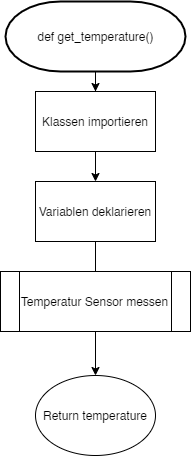

The diagram above was exported from draw.io. Its source (the exported page's mxGraphModel, read from the mxfile embedded in the PNG):
<mxGraphModel dx="1466" dy="2491" grid="1" gridSize="10" guides="1" tooltips="1" connect="1" arrows="1" fold="1" page="1" pageScale="1" pageWidth="1169" pageHeight="827" background="#ffffff" math="0" shadow="0">
  <root>
    <mxCell id="0" />
    <mxCell id="1" parent="0" />
    <mxCell id="45" value="" style="edgeStyle=elbowEdgeStyle;elbow=horizontal;exitX=1;exitY=0.5;exitPerimeter=0;entryX=0.905;entryY=0.5;entryPerimeter=0;fontStyle=1;strokeColor=#003366;strokeWidth=1;html=1;" parent="1" target="34" edge="1">
      <mxGeometry width="100" height="100" as="geometry">
        <mxPoint x="380.5" y="1119.25" as="sourcePoint" />
        <mxPoint x="100" as="targetPoint" />
        <Array as="points">
          <mxPoint x="950" y="1320" />
        </Array>
      </mxGeometry>
    </mxCell>
    <mxCell id="EA7qH0lpIDVmVUFuew3k-89" value="" style="edgeStyle=orthogonalEdgeStyle;rounded=0;orthogonalLoop=1;jettySize=auto;html=1;" edge="1" parent="1" source="EA7qH0lpIDVmVUFuew3k-77" target="EA7qH0lpIDVmVUFuew3k-78">
      <mxGeometry relative="1" as="geometry" />
    </mxCell>
    <mxCell id="EA7qH0lpIDVmVUFuew3k-77" value="def get_temperature()" style="shape=mxgraph.flowchart.terminator;strokeWidth=2;gradientColor=none;gradientDirection=north;fontStyle=0;html=1;" vertex="1" parent="1">
      <mxGeometry x="55" y="-800" width="180" height="70" as="geometry" />
    </mxCell>
    <mxCell id="EA7qH0lpIDVmVUFuew3k-84" value="" style="edgeStyle=orthogonalEdgeStyle;rounded=0;orthogonalLoop=1;jettySize=auto;html=1;" edge="1" parent="1" source="EA7qH0lpIDVmVUFuew3k-78" target="EA7qH0lpIDVmVUFuew3k-83">
      <mxGeometry relative="1" as="geometry" />
    </mxCell>
    <mxCell id="EA7qH0lpIDVmVUFuew3k-78" value="Klassen importieren" style="rounded=0;whiteSpace=wrap;html=1;" vertex="1" parent="1">
      <mxGeometry x="85" y="-710" width="120" height="60" as="geometry" />
    </mxCell>
    <mxCell id="EA7qH0lpIDVmVUFuew3k-93" value="" style="edgeStyle=orthogonalEdgeStyle;rounded=0;orthogonalLoop=1;jettySize=auto;html=1;" edge="1" parent="1" source="EA7qH0lpIDVmVUFuew3k-83">
      <mxGeometry relative="1" as="geometry">
        <mxPoint x="145" y="-490" as="targetPoint" />
      </mxGeometry>
    </mxCell>
    <mxCell id="EA7qH0lpIDVmVUFuew3k-83" value="Variablen deklarieren" style="rounded=0;whiteSpace=wrap;html=1;" vertex="1" parent="1">
      <mxGeometry x="85" y="-620" width="120" height="60" as="geometry" />
    </mxCell>
    <mxCell id="EA7qH0lpIDVmVUFuew3k-100" value="" style="edgeStyle=orthogonalEdgeStyle;rounded=0;orthogonalLoop=1;jettySize=auto;html=1;" edge="1" parent="1" target="EA7qH0lpIDVmVUFuew3k-98">
      <mxGeometry relative="1" as="geometry">
        <mxPoint x="145" y="-470" as="sourcePoint" />
      </mxGeometry>
    </mxCell>
    <mxCell id="EA7qH0lpIDVmVUFuew3k-98" value="Return temperature" style="ellipse;whiteSpace=wrap;html=1;rounded=0;" vertex="1" parent="1">
      <mxGeometry x="85" y="-426" width="120" height="80" as="geometry" />
    </mxCell>
    <mxCell id="EA7qH0lpIDVmVUFuew3k-101" value="&lt;span&gt;Temperatur Sensor messen&lt;/span&gt;" style="shape=process;whiteSpace=wrap;html=1;backgroundOutline=1;" vertex="1" parent="1">
      <mxGeometry x="50" y="-530" width="190" height="60" as="geometry" />
    </mxCell>
  </root>
</mxGraphModel>